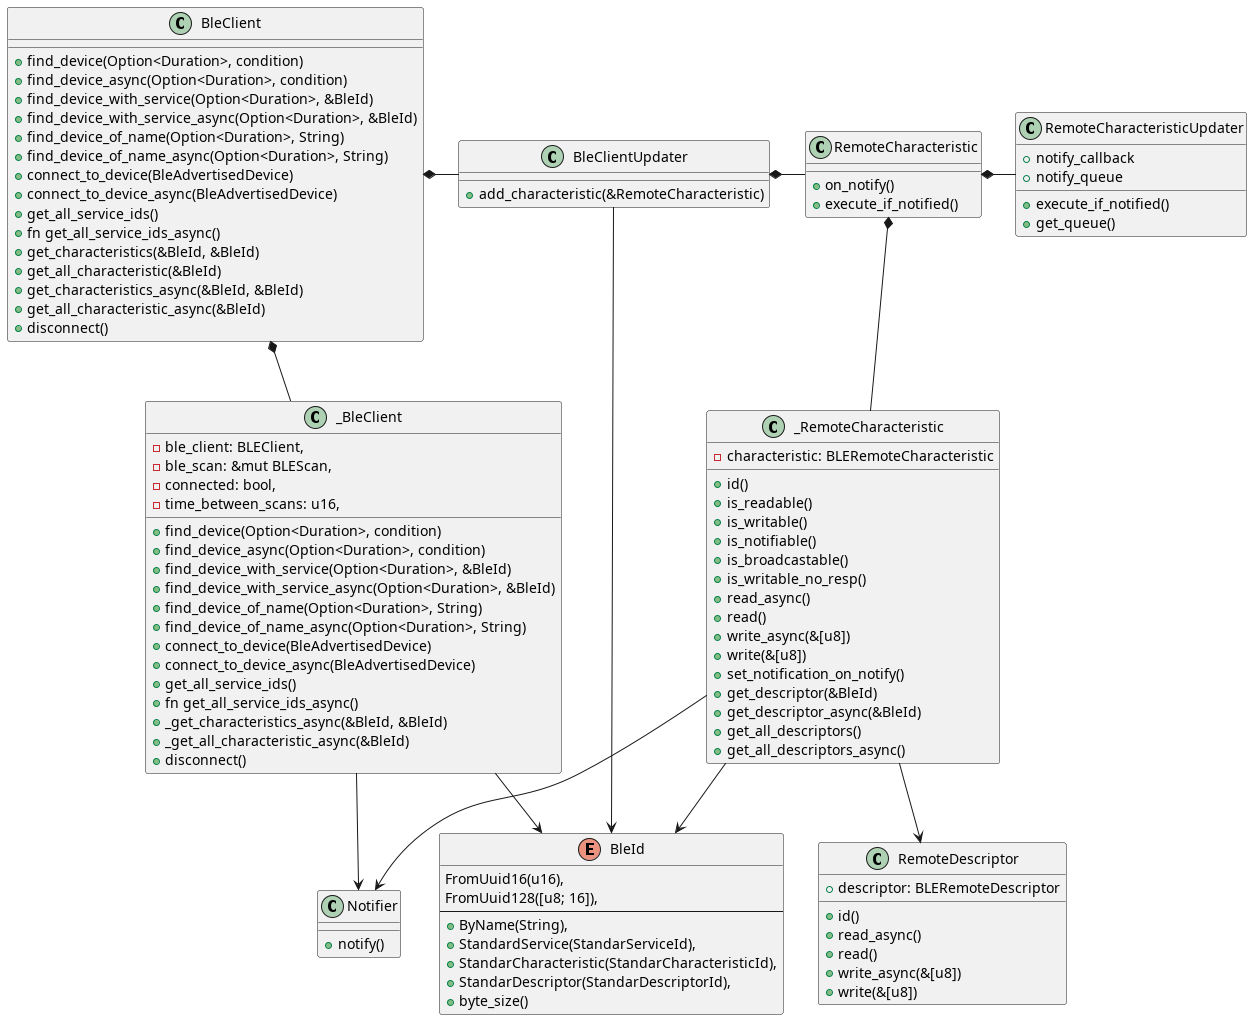

The diagram above was rendered by PlantUML. Its source (embedded in the PNG):
@startuml Ble client

class BleClient {
    + find_device(Option<Duration>, condition)
    + find_device_async(Option<Duration>, condition)
    + find_device_with_service(Option<Duration>, &BleId)
    + find_device_with_service_async(Option<Duration>, &BleId)
    + find_device_of_name(Option<Duration>, String)
    + find_device_of_name_async(Option<Duration>, String)
    + connect_to_device(BleAdvertisedDevice)
    + connect_to_device_async(BleAdvertisedDevice)
    + get_all_service_ids()
    + fn get_all_service_ids_async()
    + get_characteristics(&BleId, &BleId)
    + get_all_characteristic(&BleId)
    + get_characteristics_async(&BleId, &BleId)
    + get_all_characteristic_async(&BleId)
    + disconnect()
}

class _BleClient{
    - ble_client: BLEClient,
    - ble_scan: &mut BLEScan,
    - connected: bool,
    - time_between_scans: u16,
    + find_device(Option<Duration>, condition)
    + find_device_async(Option<Duration>, condition)
    + find_device_with_service(Option<Duration>, &BleId)
    + find_device_with_service_async(Option<Duration>, &BleId)
    + find_device_of_name(Option<Duration>, String)
    + find_device_of_name_async(Option<Duration>, String)
    + connect_to_device(BleAdvertisedDevice)
    + connect_to_device_async(BleAdvertisedDevice)
    + get_all_service_ids()
    + fn get_all_service_ids_async()
    + _get_characteristics_async(&BleId, &BleId)
    + _get_all_characteristic_async(&BleId)
    + disconnect()
}

class BleClientUpdater{
    + add_characteristic(&RemoteCharacteristic)
    
}


class RemoteCharacteristic{
    + on_notify()
    + execute_if_notified()
}

class _RemoteCharacteristic{
    - characteristic: BLERemoteCharacteristic
    + id()
    + is_readable()
    + is_writable()
    + is_notifiable()
    + is_broadcastable()
    + is_writable_no_resp()
    + read_async()
    + read()
    + write_async(&[u8])
    + write(&[u8])
    + set_notification_on_notify()
    + get_descriptor(&BleId)
    + get_descriptor_async(&BleId)
    + get_all_descriptors()
    + get_all_descriptors_async()
}

class Notifier{
    + notify()
}

class RemoteCharacteristicUpdater{
    + notify_callback
    + notify_queue
    + execute_if_notified()
    + get_queue()
}

class RemoteDescriptor{
    + descriptor: BLERemoteDescriptor
    + id()
    + read_async()
    + read()
    + write_async(&[u8])
    + write(&[u8])
}

enum BleId {
    FromUuid16(u16),
    FromUuid128([u8; 16]),
    --
    + ByName(String),
    + StandardService(StandarServiceId),
    + StandarCharacteristic(StandarCharacteristicId),
    + StandarDescriptor(StandarDescriptorId),
    + byte_size()
}

BleClient *-- _BleClient 
BleClient *- BleClientUpdater
BleClientUpdater *- RemoteCharacteristic
BleClientUpdater -> BleId 
RemoteCharacteristic *- RemoteCharacteristicUpdater
RemoteCharacteristic *-- _RemoteCharacteristic
_RemoteCharacteristic -down-> Notifier
_RemoteCharacteristic -down-> RemoteDescriptor
_RemoteCharacteristic --> BleId
_BleClient --> Notifier
_BleClient --> BleId
@enduml